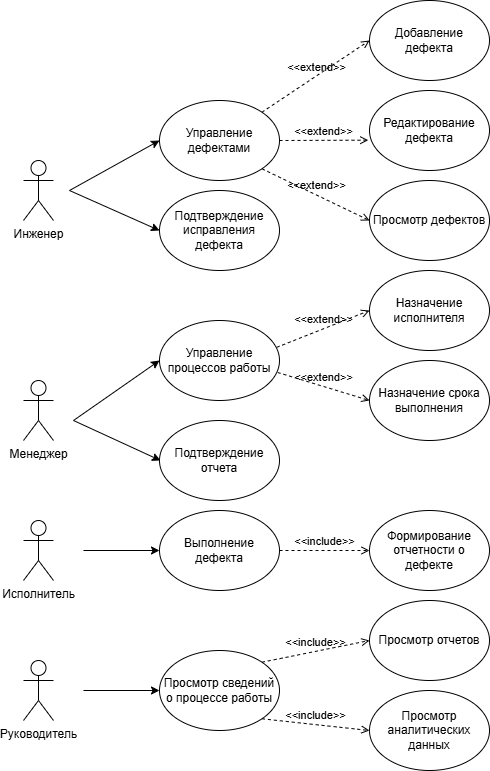

The diagram above was exported from draw.io. Its source (the exported page's mxGraphModel, read from the mxfile embedded in the PNG):
<mxGraphModel dx="902" dy="1752" grid="1" gridSize="10" guides="1" tooltips="1" connect="1" arrows="1" fold="1" page="1" pageScale="1" pageWidth="827" pageHeight="1169" math="0" shadow="0">
  <root>
    <mxCell id="0" />
    <mxCell id="1" parent="0" />
    <mxCell id="nhmUuIIL28W_EQwpyCS9-1" value="Инженер" style="shape=umlActor;verticalLabelPosition=bottom;verticalAlign=top;html=1;outlineConnect=0;" parent="1" vertex="1">
      <mxGeometry x="170" y="40" width="30" height="60" as="geometry" />
    </mxCell>
    <mxCell id="nhmUuIIL28W_EQwpyCS9-2" value="Менеджер" style="shape=umlActor;verticalLabelPosition=bottom;verticalAlign=top;html=1;outlineConnect=0;" parent="1" vertex="1">
      <mxGeometry x="170" y="260" width="30" height="60" as="geometry" />
    </mxCell>
    <mxCell id="nhmUuIIL28W_EQwpyCS9-3" value="Исполнитель" style="shape=umlActor;verticalLabelPosition=bottom;verticalAlign=top;html=1;outlineConnect=0;" parent="1" vertex="1">
      <mxGeometry x="170" y="400" width="30" height="60" as="geometry" />
    </mxCell>
    <mxCell id="nhmUuIIL28W_EQwpyCS9-4" value="Руководитель" style="shape=umlActor;verticalLabelPosition=bottom;verticalAlign=top;html=1;outlineConnect=0;" parent="1" vertex="1">
      <mxGeometry x="170" y="540" width="30" height="60" as="geometry" />
    </mxCell>
    <mxCell id="nhmUuIIL28W_EQwpyCS9-5" value="" style="endArrow=classic;html=1;rounded=0;entryX=0;entryY=0.5;entryDx=0;entryDy=0;" parent="1" target="nhmUuIIL28W_EQwpyCS9-8" edge="1">
      <mxGeometry width="50" height="50" relative="1" as="geometry">
        <mxPoint x="216" y="70" as="sourcePoint" />
        <mxPoint x="260" y="130" as="targetPoint" />
      </mxGeometry>
    </mxCell>
    <mxCell id="nhmUuIIL28W_EQwpyCS9-8" value="Управление дефектами" style="ellipse;whiteSpace=wrap;html=1;" parent="1" vertex="1">
      <mxGeometry x="306" y="-20" width="120" height="80" as="geometry" />
    </mxCell>
    <mxCell id="nhmUuIIL28W_EQwpyCS9-10" value="&amp;lt;&amp;lt;extend&amp;gt;&amp;gt;" style="html=1;verticalAlign=bottom;labelBackgroundColor=none;endArrow=open;endFill=0;dashed=1;rounded=0;exitX=1;exitY=0;exitDx=0;exitDy=0;entryX=0;entryY=0.5;entryDx=0;entryDy=0;" parent="1" source="nhmUuIIL28W_EQwpyCS9-8" target="nhmUuIIL28W_EQwpyCS9-11" edge="1">
      <mxGeometry width="160" relative="1" as="geometry">
        <mxPoint x="486" y="-10" as="sourcePoint" />
        <mxPoint x="506" y="-70" as="targetPoint" />
      </mxGeometry>
    </mxCell>
    <mxCell id="nhmUuIIL28W_EQwpyCS9-11" value="Добавление дефекта" style="ellipse;whiteSpace=wrap;html=1;" parent="1" vertex="1">
      <mxGeometry x="516" y="-120" width="120" height="80" as="geometry" />
    </mxCell>
    <mxCell id="nhmUuIIL28W_EQwpyCS9-13" value="Просмотр дефектов" style="ellipse;whiteSpace=wrap;html=1;" parent="1" vertex="1">
      <mxGeometry x="516" y="60" width="120" height="80" as="geometry" />
    </mxCell>
    <mxCell id="nhmUuIIL28W_EQwpyCS9-14" value="&amp;lt;&amp;lt;extend&amp;gt;&amp;gt;" style="html=1;verticalAlign=bottom;labelBackgroundColor=none;endArrow=open;endFill=0;dashed=1;rounded=0;exitX=1;exitY=1;exitDx=0;exitDy=0;entryX=0;entryY=0.5;entryDx=0;entryDy=0;" parent="1" source="nhmUuIIL28W_EQwpyCS9-8" target="nhmUuIIL28W_EQwpyCS9-13" edge="1">
      <mxGeometry width="160" relative="1" as="geometry">
        <mxPoint x="426" y="90" as="sourcePoint" />
        <mxPoint x="506" y="90" as="targetPoint" />
      </mxGeometry>
    </mxCell>
    <mxCell id="nhmUuIIL28W_EQwpyCS9-15" value="Редактирование дефекта" style="ellipse;whiteSpace=wrap;html=1;" parent="1" vertex="1">
      <mxGeometry x="516" y="-30" width="120" height="80" as="geometry" />
    </mxCell>
    <mxCell id="nhmUuIIL28W_EQwpyCS9-16" value="&amp;lt;&amp;lt;extend&amp;gt;&amp;gt;" style="html=1;verticalAlign=bottom;labelBackgroundColor=none;endArrow=open;endFill=0;dashed=1;rounded=0;exitX=1;exitY=0.5;exitDx=0;exitDy=0;entryX=-0.01;entryY=0.621;entryDx=0;entryDy=0;entryPerimeter=0;" parent="1" source="nhmUuIIL28W_EQwpyCS9-8" target="nhmUuIIL28W_EQwpyCS9-15" edge="1">
      <mxGeometry width="160" relative="1" as="geometry">
        <mxPoint x="416" y="30" as="sourcePoint" />
        <mxPoint x="576" y="30" as="targetPoint" />
      </mxGeometry>
    </mxCell>
    <mxCell id="nhmUuIIL28W_EQwpyCS9-17" value="" style="endArrow=classic;html=1;rounded=0;entryX=0;entryY=0.5;entryDx=0;entryDy=0;" parent="1" target="nhmUuIIL28W_EQwpyCS9-18" edge="1">
      <mxGeometry width="50" height="50" relative="1" as="geometry">
        <mxPoint x="220" y="300" as="sourcePoint" />
        <mxPoint x="307" y="300" as="targetPoint" />
      </mxGeometry>
    </mxCell>
    <mxCell id="nhmUuIIL28W_EQwpyCS9-18" value="Управление процессов работы" style="ellipse;whiteSpace=wrap;html=1;" parent="1" vertex="1">
      <mxGeometry x="306" y="200" width="120" height="80" as="geometry" />
    </mxCell>
    <mxCell id="nhmUuIIL28W_EQwpyCS9-19" value="&amp;lt;&amp;lt;extend&amp;gt;&amp;gt;" style="html=1;verticalAlign=bottom;labelBackgroundColor=none;endArrow=open;endFill=0;dashed=1;rounded=0;exitX=0.96;exitY=0.273;exitDx=0;exitDy=0;entryX=0;entryY=0.5;entryDx=0;entryDy=0;exitPerimeter=0;" parent="1" target="nhmUuIIL28W_EQwpyCS9-20" edge="1">
      <mxGeometry width="160" relative="1" as="geometry">
        <mxPoint x="423.1999999999998" y="226.83999999999992" as="sourcePoint" />
        <mxPoint x="491" y="234.47000000000003" as="targetPoint" />
      </mxGeometry>
    </mxCell>
    <mxCell id="nhmUuIIL28W_EQwpyCS9-20" value="Назначение исполнителя" style="ellipse;whiteSpace=wrap;html=1;" parent="1" vertex="1">
      <mxGeometry x="516" y="150" width="120" height="80" as="geometry" />
    </mxCell>
    <mxCell id="nhmUuIIL28W_EQwpyCS9-21" value="Назначение срока выполнения" style="ellipse;whiteSpace=wrap;html=1;" parent="1" vertex="1">
      <mxGeometry x="516" y="240" width="120" height="80" as="geometry" />
    </mxCell>
    <mxCell id="nhmUuIIL28W_EQwpyCS9-22" value="" style="endArrow=classic;html=1;rounded=0;" parent="1" edge="1">
      <mxGeometry width="50" height="50" relative="1" as="geometry">
        <mxPoint x="220" y="300" as="sourcePoint" />
        <mxPoint x="307" y="340" as="targetPoint" />
      </mxGeometry>
    </mxCell>
    <mxCell id="nhmUuIIL28W_EQwpyCS9-23" value="&amp;lt;&amp;lt;extend&amp;gt;&amp;gt;" style="html=1;verticalAlign=bottom;labelBackgroundColor=none;endArrow=open;endFill=0;dashed=1;rounded=0;exitX=0.985;exitY=0.65;exitDx=0;exitDy=0;entryX=0;entryY=0.5;entryDx=0;entryDy=0;exitPerimeter=0;" parent="1" source="nhmUuIIL28W_EQwpyCS9-18" target="nhmUuIIL28W_EQwpyCS9-21" edge="1">
      <mxGeometry width="160" relative="1" as="geometry">
        <mxPoint x="425.3599999999999" y="261.5599999999997" as="sourcePoint" />
        <mxPoint x="542" y="245" as="targetPoint" />
      </mxGeometry>
    </mxCell>
    <mxCell id="nhmUuIIL28W_EQwpyCS9-24" value="Подтверждение отчета" style="ellipse;whiteSpace=wrap;html=1;" parent="1" vertex="1">
      <mxGeometry x="306" y="300" width="120" height="80" as="geometry" />
    </mxCell>
    <mxCell id="nhmUuIIL28W_EQwpyCS9-25" value="" style="endArrow=classic;html=1;rounded=0;" parent="1" edge="1">
      <mxGeometry width="50" height="50" relative="1" as="geometry">
        <mxPoint x="216" y="70" as="sourcePoint" />
        <mxPoint x="306" y="110" as="targetPoint" />
      </mxGeometry>
    </mxCell>
    <mxCell id="nhmUuIIL28W_EQwpyCS9-26" value="Подтверждение исправления дефекта" style="ellipse;whiteSpace=wrap;html=1;" parent="1" vertex="1">
      <mxGeometry x="306" y="70" width="120" height="80" as="geometry" />
    </mxCell>
    <mxCell id="nhmUuIIL28W_EQwpyCS9-27" value="" style="endArrow=classic;html=1;rounded=0;entryX=0;entryY=0.5;entryDx=0;entryDy=0;" parent="1" target="nhmUuIIL28W_EQwpyCS9-28" edge="1">
      <mxGeometry width="50" height="50" relative="1" as="geometry">
        <mxPoint x="230" y="430" as="sourcePoint" />
        <mxPoint x="320" y="430" as="targetPoint" />
      </mxGeometry>
    </mxCell>
    <mxCell id="nhmUuIIL28W_EQwpyCS9-28" value="Выполнение дефекта" style="ellipse;whiteSpace=wrap;html=1;" parent="1" vertex="1">
      <mxGeometry x="306" y="390" width="120" height="80" as="geometry" />
    </mxCell>
    <mxCell id="nhmUuIIL28W_EQwpyCS9-29" value="&amp;lt;&amp;lt;include&amp;gt;&amp;gt;" style="html=1;verticalAlign=bottom;labelBackgroundColor=none;endArrow=open;endFill=0;dashed=1;rounded=0;exitX=1;exitY=0.5;exitDx=0;exitDy=0;entryX=0;entryY=0.5;entryDx=0;entryDy=0;" parent="1" source="nhmUuIIL28W_EQwpyCS9-28" target="nhmUuIIL28W_EQwpyCS9-30" edge="1">
      <mxGeometry width="160" relative="1" as="geometry">
        <mxPoint x="430" y="430" as="sourcePoint" />
        <mxPoint x="520" y="430" as="targetPoint" />
      </mxGeometry>
    </mxCell>
    <mxCell id="nhmUuIIL28W_EQwpyCS9-30" value="Формирование отчетности о дефекте" style="ellipse;whiteSpace=wrap;html=1;" parent="1" vertex="1">
      <mxGeometry x="516" y="390" width="120" height="80" as="geometry" />
    </mxCell>
    <mxCell id="nhmUuIIL28W_EQwpyCS9-31" value="" style="endArrow=classic;html=1;rounded=0;entryX=0;entryY=0.5;entryDx=0;entryDy=0;" parent="1" target="nhmUuIIL28W_EQwpyCS9-32" edge="1">
      <mxGeometry width="50" height="50" relative="1" as="geometry">
        <mxPoint x="230" y="570" as="sourcePoint" />
        <mxPoint x="310" y="540" as="targetPoint" />
      </mxGeometry>
    </mxCell>
    <mxCell id="nhmUuIIL28W_EQwpyCS9-32" value="Просмотр сведений о процессе работы" style="ellipse;whiteSpace=wrap;html=1;" parent="1" vertex="1">
      <mxGeometry x="306" y="530" width="120" height="80" as="geometry" />
    </mxCell>
    <mxCell id="nhmUuIIL28W_EQwpyCS9-33" value="&amp;lt;&amp;lt;include&amp;gt;&amp;gt;" style="html=1;verticalAlign=bottom;labelBackgroundColor=none;endArrow=open;endFill=0;dashed=1;rounded=0;exitX=1;exitY=0;exitDx=0;exitDy=0;entryX=0;entryY=0.5;entryDx=0;entryDy=0;" parent="1" source="nhmUuIIL28W_EQwpyCS9-32" target="nhmUuIIL28W_EQwpyCS9-34" edge="1">
      <mxGeometry width="160" relative="1" as="geometry">
        <mxPoint x="470" y="540" as="sourcePoint" />
        <mxPoint x="520" y="500" as="targetPoint" />
      </mxGeometry>
    </mxCell>
    <mxCell id="nhmUuIIL28W_EQwpyCS9-34" value="Просмотр отчетов" style="ellipse;whiteSpace=wrap;html=1;" parent="1" vertex="1">
      <mxGeometry x="516" y="480" width="120" height="80" as="geometry" />
    </mxCell>
    <mxCell id="nhmUuIIL28W_EQwpyCS9-36" value="&amp;lt;&amp;lt;include&amp;gt;&amp;gt;" style="html=1;verticalAlign=bottom;labelBackgroundColor=none;endArrow=open;endFill=0;dashed=1;rounded=0;exitX=1;exitY=1;exitDx=0;exitDy=0;entryX=0;entryY=0.5;entryDx=0;entryDy=0;" parent="1" source="nhmUuIIL28W_EQwpyCS9-32" target="nhmUuIIL28W_EQwpyCS9-37" edge="1">
      <mxGeometry width="160" relative="1" as="geometry">
        <mxPoint x="500" y="592" as="sourcePoint" />
        <mxPoint x="520" y="570" as="targetPoint" />
      </mxGeometry>
    </mxCell>
    <mxCell id="nhmUuIIL28W_EQwpyCS9-37" value="Просмотр аналитических данных" style="ellipse;whiteSpace=wrap;html=1;" parent="1" vertex="1">
      <mxGeometry x="516" y="570" width="120" height="80" as="geometry" />
    </mxCell>
  </root>
</mxGraphModel>